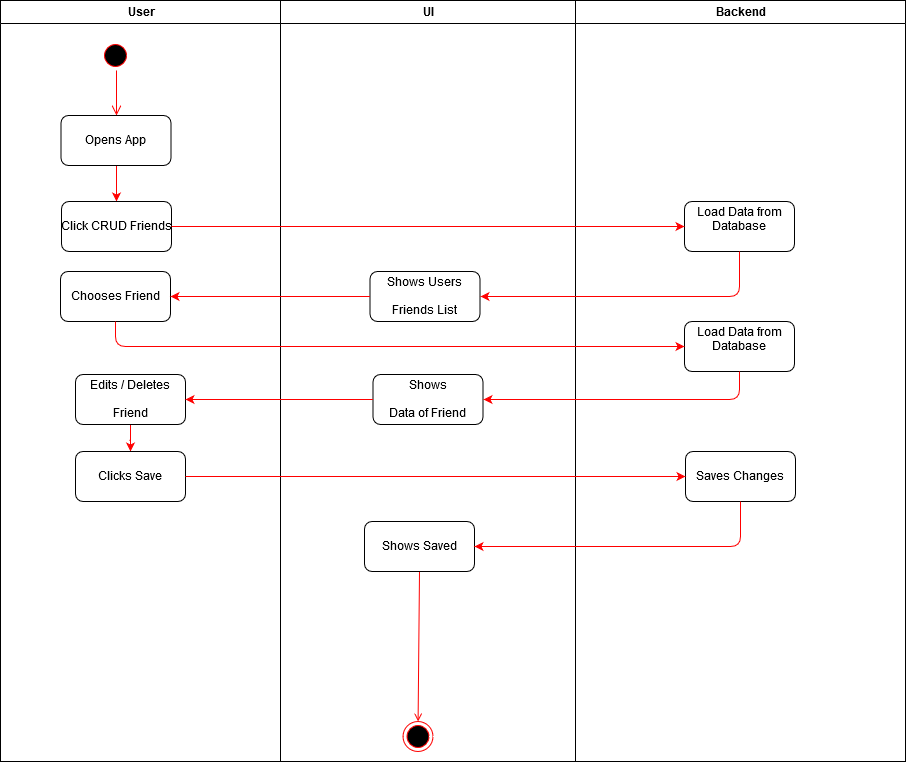

The diagram above was exported from draw.io. Its source (the exported page's mxGraphModel, read from the mxfile embedded in the PNG):
<mxGraphModel dx="1038" dy="575" grid="1" gridSize="10" guides="1" tooltips="1" connect="1" arrows="1" fold="1" page="1" pageScale="1" pageWidth="1169" pageHeight="826" background="#ffffff" math="0" shadow="0">
  <root>
    <mxCell id="0" />
    <mxCell id="1" parent="0" />
    <mxCell id="2" value="User" style="swimlane;whiteSpace=wrap;startSize=23;" parent="1" vertex="1">
      <mxGeometry x="165" y="39" width="280" height="761" as="geometry">
        <mxRectangle x="164.5" y="128" width="80" height="23" as="alternateBounds" />
      </mxGeometry>
    </mxCell>
    <mxCell id="5" value="" style="ellipse;shape=startState;fillColor=#000000;strokeColor=#ff0000;" parent="2" vertex="1">
      <mxGeometry x="100" y="40" width="30" height="30" as="geometry" />
    </mxCell>
    <mxCell id="6" value="" style="edgeStyle=elbowEdgeStyle;elbow=horizontal;verticalAlign=bottom;endArrow=open;endSize=8;strokeColor=#FF0000;endFill=1;rounded=0;entryX=0.5;entryY=0;entryDx=0;entryDy=0;" parent="2" source="5" edge="1" target="fN6m7RhJpCktrAcuOmL_-42">
      <mxGeometry x="100" y="40" as="geometry">
        <mxPoint x="116" y="121" as="targetPoint" />
      </mxGeometry>
    </mxCell>
    <mxCell id="1BlfUR8cA-86ZXhCD4PN-50" value="" style="edgeStyle=orthogonalEdgeStyle;rounded=1;orthogonalLoop=1;jettySize=auto;html=1;strokeColor=#FF0000;" edge="1" parent="2" source="fN6m7RhJpCktrAcuOmL_-42" target="1BlfUR8cA-86ZXhCD4PN-49">
      <mxGeometry relative="1" as="geometry" />
    </mxCell>
    <mxCell id="fN6m7RhJpCktrAcuOmL_-42" value="Opens App" style="rounded=1;" parent="2" vertex="1">
      <mxGeometry x="60.5" y="115" width="110" height="50" as="geometry" />
    </mxCell>
    <mxCell id="1BlfUR8cA-86ZXhCD4PN-49" value="Click CRUD Friends" style="rounded=1;" vertex="1" parent="2">
      <mxGeometry x="61" y="201" width="110" height="50" as="geometry" />
    </mxCell>
    <mxCell id="1BlfUR8cA-86ZXhCD4PN-56" value="Chooses Friend" style="rounded=1;" vertex="1" parent="2">
      <mxGeometry x="60" y="271" width="110" height="50" as="geometry" />
    </mxCell>
    <mxCell id="1BlfUR8cA-86ZXhCD4PN-68" style="edgeStyle=orthogonalEdgeStyle;rounded=1;orthogonalLoop=1;jettySize=auto;html=1;entryX=0.5;entryY=0;entryDx=0;entryDy=0;strokeColor=#FF0000;" edge="1" parent="2" source="1BlfUR8cA-86ZXhCD4PN-62" target="1BlfUR8cA-86ZXhCD4PN-66">
      <mxGeometry relative="1" as="geometry" />
    </mxCell>
    <mxCell id="1BlfUR8cA-86ZXhCD4PN-62" value="Edits / Deletes &#10;&#10;Friend" style="rounded=1;" vertex="1" parent="2">
      <mxGeometry x="75" y="374" width="110" height="50" as="geometry" />
    </mxCell>
    <mxCell id="1BlfUR8cA-86ZXhCD4PN-66" value="Clicks Save" style="rounded=1;" vertex="1" parent="2">
      <mxGeometry x="75" y="451" width="110" height="50" as="geometry" />
    </mxCell>
    <mxCell id="3" value="UI" style="swimlane;whiteSpace=wrap" parent="1" vertex="1">
      <mxGeometry x="445" y="39" width="295" height="761" as="geometry" />
    </mxCell>
    <mxCell id="38" value="" style="ellipse;shape=endState;fillColor=#000000;strokeColor=#ff0000" parent="3" vertex="1">
      <mxGeometry x="122.5" y="721" width="30" height="30" as="geometry" />
    </mxCell>
    <mxCell id="39" value="" style="endArrow=open;strokeColor=#FF0000;endFill=1;rounded=0;exitX=0.5;exitY=1;exitDx=0;exitDy=0;" parent="3" source="1BlfUR8cA-86ZXhCD4PN-69" target="38" edge="1">
      <mxGeometry relative="1" as="geometry">
        <mxPoint x="129.5" y="661" as="sourcePoint" />
      </mxGeometry>
    </mxCell>
    <mxCell id="1BlfUR8cA-86ZXhCD4PN-54" value="Shows Users &#10;&#10;Friends List " style="rounded=1;" vertex="1" parent="3">
      <mxGeometry x="89.5" y="271" width="110" height="50" as="geometry" />
    </mxCell>
    <mxCell id="1BlfUR8cA-86ZXhCD4PN-60" value="Shows &#10;&#10;Data of Friend" style="rounded=1;" vertex="1" parent="3">
      <mxGeometry x="92.5" y="374" width="110" height="50" as="geometry" />
    </mxCell>
    <mxCell id="1BlfUR8cA-86ZXhCD4PN-69" value="Shows Saved" style="rounded=1;" vertex="1" parent="3">
      <mxGeometry x="84" y="521" width="110" height="50" as="geometry" />
    </mxCell>
    <mxCell id="4" value="Backend" style="swimlane;whiteSpace=wrap" parent="1" vertex="1">
      <mxGeometry x="740" y="39" width="330" height="761" as="geometry" />
    </mxCell>
    <mxCell id="1BlfUR8cA-86ZXhCD4PN-52" value="Load Data from &#10;Database&#10;" style="rounded=1;" vertex="1" parent="4">
      <mxGeometry x="109" y="201" width="110" height="50" as="geometry" />
    </mxCell>
    <mxCell id="1BlfUR8cA-86ZXhCD4PN-58" value="Load Data from &#10;Database&#10;" style="rounded=1;" vertex="1" parent="4">
      <mxGeometry x="109" y="321" width="110" height="50" as="geometry" />
    </mxCell>
    <mxCell id="1BlfUR8cA-86ZXhCD4PN-64" value="Saves Changes" style="rounded=1;" vertex="1" parent="4">
      <mxGeometry x="110" y="451" width="110" height="50" as="geometry" />
    </mxCell>
    <mxCell id="1BlfUR8cA-86ZXhCD4PN-53" style="edgeStyle=orthogonalEdgeStyle;rounded=1;orthogonalLoop=1;jettySize=auto;html=1;entryX=0;entryY=0.5;entryDx=0;entryDy=0;strokeColor=#FF0000;" edge="1" parent="1" source="1BlfUR8cA-86ZXhCD4PN-49" target="1BlfUR8cA-86ZXhCD4PN-52">
      <mxGeometry relative="1" as="geometry" />
    </mxCell>
    <mxCell id="1BlfUR8cA-86ZXhCD4PN-55" style="edgeStyle=orthogonalEdgeStyle;rounded=1;orthogonalLoop=1;jettySize=auto;html=1;entryX=1;entryY=0.5;entryDx=0;entryDy=0;strokeColor=#FF0000;exitX=0.5;exitY=1;exitDx=0;exitDy=0;" edge="1" parent="1" source="1BlfUR8cA-86ZXhCD4PN-52" target="1BlfUR8cA-86ZXhCD4PN-54">
      <mxGeometry relative="1" as="geometry" />
    </mxCell>
    <mxCell id="1BlfUR8cA-86ZXhCD4PN-57" style="edgeStyle=orthogonalEdgeStyle;rounded=1;orthogonalLoop=1;jettySize=auto;html=1;entryX=1;entryY=0.5;entryDx=0;entryDy=0;strokeColor=#FF0000;" edge="1" parent="1" source="1BlfUR8cA-86ZXhCD4PN-54" target="1BlfUR8cA-86ZXhCD4PN-56">
      <mxGeometry relative="1" as="geometry" />
    </mxCell>
    <mxCell id="1BlfUR8cA-86ZXhCD4PN-59" style="edgeStyle=orthogonalEdgeStyle;rounded=1;orthogonalLoop=1;jettySize=auto;html=1;entryX=0;entryY=0.5;entryDx=0;entryDy=0;strokeColor=#FF0000;exitX=0.5;exitY=1;exitDx=0;exitDy=0;" edge="1" parent="1" source="1BlfUR8cA-86ZXhCD4PN-56" target="1BlfUR8cA-86ZXhCD4PN-58">
      <mxGeometry relative="1" as="geometry" />
    </mxCell>
    <mxCell id="1BlfUR8cA-86ZXhCD4PN-61" style="edgeStyle=orthogonalEdgeStyle;rounded=1;orthogonalLoop=1;jettySize=auto;html=1;entryX=1;entryY=0.5;entryDx=0;entryDy=0;strokeColor=#FF0000;exitX=0.5;exitY=1;exitDx=0;exitDy=0;" edge="1" parent="1" source="1BlfUR8cA-86ZXhCD4PN-58" target="1BlfUR8cA-86ZXhCD4PN-60">
      <mxGeometry relative="1" as="geometry" />
    </mxCell>
    <mxCell id="1BlfUR8cA-86ZXhCD4PN-63" style="edgeStyle=orthogonalEdgeStyle;rounded=1;orthogonalLoop=1;jettySize=auto;html=1;entryX=1;entryY=0.5;entryDx=0;entryDy=0;strokeColor=#FF0000;" edge="1" parent="1" source="1BlfUR8cA-86ZXhCD4PN-60" target="1BlfUR8cA-86ZXhCD4PN-62">
      <mxGeometry relative="1" as="geometry" />
    </mxCell>
    <mxCell id="1BlfUR8cA-86ZXhCD4PN-65" style="edgeStyle=orthogonalEdgeStyle;rounded=1;orthogonalLoop=1;jettySize=auto;html=1;entryX=0;entryY=0.5;entryDx=0;entryDy=0;strokeColor=#FF0000;exitX=1;exitY=0.5;exitDx=0;exitDy=0;" edge="1" parent="1" source="1BlfUR8cA-86ZXhCD4PN-66" target="1BlfUR8cA-86ZXhCD4PN-64">
      <mxGeometry relative="1" as="geometry" />
    </mxCell>
    <mxCell id="1BlfUR8cA-86ZXhCD4PN-70" style="edgeStyle=orthogonalEdgeStyle;rounded=1;orthogonalLoop=1;jettySize=auto;html=1;strokeColor=#FF0000;entryX=1;entryY=0.5;entryDx=0;entryDy=0;exitX=0.5;exitY=1;exitDx=0;exitDy=0;" edge="1" parent="1" source="1BlfUR8cA-86ZXhCD4PN-64" target="1BlfUR8cA-86ZXhCD4PN-69">
      <mxGeometry relative="1" as="geometry">
        <mxPoint x="860" y="560" as="targetPoint" />
      </mxGeometry>
    </mxCell>
  </root>
</mxGraphModel>